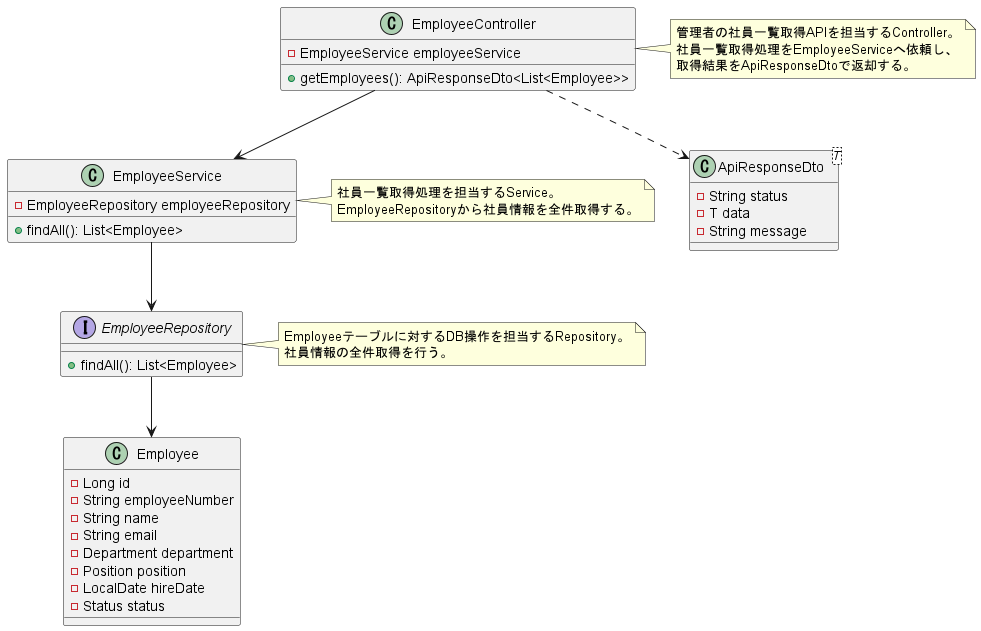

The diagram above was rendered by PlantUML. Its source (embedded in the PNG):
@startuml

class EmployeeController {
  - EmployeeService employeeService
  + getEmployees(): ApiResponseDto<List<Employee>>
}

note right of EmployeeController
管理者の社員一覧取得APIを担当するController。
社員一覧取得処理をEmployeeServiceへ依頼し、
取得結果をApiResponseDtoで返却する。
end note

class EmployeeService {
  - EmployeeRepository employeeRepository
  + findAll(): List<Employee>
}

note right of EmployeeService
社員一覧取得処理を担当するService。
EmployeeRepositoryから社員情報を全件取得する。
end note

interface EmployeeRepository {
  + findAll(): List<Employee>
}

note right of EmployeeRepository
Employeeテーブルに対するDB操作を担当するRepository。
社員情報の全件取得を行う。
end note

class ApiResponseDto<T> {
  - String status
  - T data
  - String message
}

class Employee {
  - Long id
  - String employeeNumber
  - String name
  - String email
  - Department department
  - Position position
  - LocalDate hireDate
  - Status status
}

EmployeeController --> EmployeeService
EmployeeService --> EmployeeRepository
EmployeeController ..> ApiResponseDto
EmployeeRepository --> Employee

@enduml